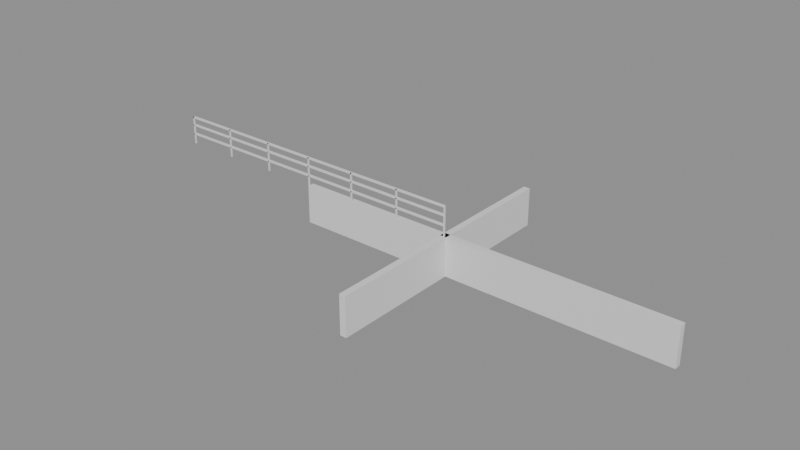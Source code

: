 # Source: e2190_after.blend  (saved by Blender 5.2.44; exported with 4.5.12 LTS)
import bpy
from mathutils import Matrix  # noqa: F401  (used for matrix-valued properties, if any)

bpy.ops.wm.read_factory_settings(use_empty=True)
scene = bpy.context.scene
scene.name = 'Scene'

# ---- materials (node trees are filled in below, after node groups)
mat_ladrillo_rojo = bpy.data.materials.new('Ladrillo_Rojo')
mat_acero_inox = bpy.data.materials.new('Acero_Inox')

# ---- material node trees
mat_ladrillo_rojo.use_nodes = True; mat_ladrillo_rojo.node_tree.nodes.clear()
_N = mat_ladrillo_rojo.node_tree.nodes; _L = mat_ladrillo_rojo.node_tree.links
n0 = _N.new('ShaderNodeBsdfPrincipled'); n0.name = 'Principled BSDF'; n0.location = (-200, 100)
n0.inputs[3].default_value = 1.45
n0.inputs[10].default_value = 0.005
n1 = _N.new('ShaderNodeOutputMaterial'); n1.name = 'Material Output'; n1.location = (200, 100)
_L.new(n0.outputs[0], n1.inputs[0])
n1.is_active_output = True
mat_acero_inox.use_nodes = True; mat_acero_inox.node_tree.nodes.clear()
_N = mat_acero_inox.node_tree.nodes; _L = mat_acero_inox.node_tree.links
n0 = _N.new('ShaderNodeBsdfPrincipled'); n0.name = 'Principled BSDF'; n0.location = (-200, 100)
n0.inputs[3].default_value = 1.45
n0.inputs[10].default_value = 0.005
n1 = _N.new('ShaderNodeOutputMaterial'); n1.name = 'Material Output'; n1.location = (200, 100)
_L.new(n0.outputs[0], n1.inputs[0])
n1.is_active_output = True

# ---- meshes
me_muroperimetral_largo_cuerpo_mesh = bpy.data.meshes.new('MuroPerimetral.Largo_Cuerpo_mesh')
me_muroperimetral_largo_cuerpo_mesh.from_pydata([(0.0, 0.0, 0.0), (12.0, 0.0, 0.0), (12.0, 0.2, 0.0), (0.0, 0.2, 0.0), (0.0, 0.0, 1.2), (12.0, 0.0, 1.2), (12.0, 0.2, 1.2), (0.0, 0.2, 1.2)], [], [(0, 1, 2, 3), (4, 5, 6, 7), (0, 1, 5, 4), (1, 2, 6, 5), (2, 3, 7, 6), (3, 0, 4, 7)])
me_muroperimetral_largo_cuerpo_mesh.materials.append(mat_ladrillo_rojo)
me_muroperimetral_largo_cuerpo_mesh.update()
me_muroperimetral_corto_cuerpo_mesh = bpy.data.meshes.new('MuroPerimetral.Corto_Cuerpo_mesh')
me_muroperimetral_corto_cuerpo_mesh.from_pydata([(0.0, 0.0, 0.0), (8.0, 0.0, 0.0), (8.0, 0.2, 0.0), (0.0, 0.2, 0.0), (0.0, 0.0, 1.2), (8.0, 0.0, 1.2), (8.0, 0.2, 1.2), (0.0, 0.2, 1.2)], [], [(0, 1, 2, 3), (4, 5, 6, 7), (0, 1, 5, 4), (1, 2, 6, 5), (2, 3, 7, 6), (3, 0, 4, 7)])
me_muroperimetral_corto_cuerpo_mesh.materials.append(mat_ladrillo_rojo)
me_muroperimetral_corto_cuerpo_mesh.update()
me_baranda_murolargo_poste_1_mesh = bpy.data.meshes.new('Baranda.MuroLargo_Poste_1_mesh')
me_baranda_murolargo_poste_1_mesh.from_pydata([(0.0, 0.0, 0.0), (0.04, 0.0, 0.0), (0.04, 0.04, 0.0), (0.0, 0.04, 0.0), (0.0, 0.0, 0.9), (0.04, 0.0, 0.9), (0.04, 0.04, 0.9), (0.0, 0.04, 0.9)], [], [(0, 1, 2, 3), (4, 5, 6, 7), (0, 1, 5, 4), (1, 2, 6, 5), (2, 3, 7, 6), (3, 0, 4, 7)])
me_baranda_murolargo_poste_1_mesh.materials.append(mat_acero_inox)
me_baranda_murolargo_poste_1_mesh.update()
me_baranda_murolargo_poste_2_mesh = bpy.data.meshes.new('Baranda.MuroLargo_Poste_2_mesh')
me_baranda_murolargo_poste_2_mesh.from_pydata([(0.0, 0.0, 0.0), (0.04, 0.0, 0.0), (0.04, 0.04, 0.0), (0.0, 0.04, 0.0), (0.0, 0.0, 0.9), (0.04, 0.0, 0.9), (0.04, 0.04, 0.9), (0.0, 0.04, 0.9)], [], [(0, 1, 2, 3), (4, 5, 6, 7), (0, 1, 5, 4), (1, 2, 6, 5), (2, 3, 7, 6), (3, 0, 4, 7)])
me_baranda_murolargo_poste_2_mesh.materials.append(mat_acero_inox)
me_baranda_murolargo_poste_2_mesh.update()
me_baranda_murolargo_poste_3_mesh = bpy.data.meshes.new('Baranda.MuroLargo_Poste_3_mesh')
me_baranda_murolargo_poste_3_mesh.from_pydata([(0.0, 0.0, 0.0), (0.04, 0.0, 0.0), (0.04, 0.04, 0.0), (0.0, 0.04, 0.0), (0.0, 0.0, 0.9), (0.04, 0.0, 0.9), (0.04, 0.04, 0.9), (0.0, 0.04, 0.9)], [], [(0, 1, 2, 3), (4, 5, 6, 7), (0, 1, 5, 4), (1, 2, 6, 5), (2, 3, 7, 6), (3, 0, 4, 7)])
me_baranda_murolargo_poste_3_mesh.materials.append(mat_acero_inox)
me_baranda_murolargo_poste_3_mesh.update()
me_baranda_murolargo_poste_4_mesh = bpy.data.meshes.new('Baranda.MuroLargo_Poste_4_mesh')
me_baranda_murolargo_poste_4_mesh.from_pydata([(0.0, 0.0, 0.0), (0.04, 0.0, 0.0), (0.04, 0.04, 0.0), (0.0, 0.04, 0.0), (0.0, 0.0, 0.9), (0.04, 0.0, 0.9), (0.04, 0.04, 0.9), (0.0, 0.04, 0.9)], [], [(0, 1, 2, 3), (4, 5, 6, 7), (0, 1, 5, 4), (1, 2, 6, 5), (2, 3, 7, 6), (3, 0, 4, 7)])
me_baranda_murolargo_poste_4_mesh.materials.append(mat_acero_inox)
me_baranda_murolargo_poste_4_mesh.update()
me_baranda_murolargo_poste_5_mesh = bpy.data.meshes.new('Baranda.MuroLargo_Poste_5_mesh')
me_baranda_murolargo_poste_5_mesh.from_pydata([(0.0, 0.0, 0.0), (0.04, 0.0, 0.0), (0.04, 0.04, 0.0), (0.0, 0.04, 0.0), (0.0, 0.0, 0.9), (0.04, 0.0, 0.9), (0.04, 0.04, 0.9), (0.0, 0.04, 0.9)], [], [(0, 1, 2, 3), (4, 5, 6, 7), (0, 1, 5, 4), (1, 2, 6, 5), (2, 3, 7, 6), (3, 0, 4, 7)])
me_baranda_murolargo_poste_5_mesh.materials.append(mat_acero_inox)
me_baranda_murolargo_poste_5_mesh.update()
me_baranda_murolargo_poste_6_mesh = bpy.data.meshes.new('Baranda.MuroLargo_Poste_6_mesh')
me_baranda_murolargo_poste_6_mesh.from_pydata([(0.0, 0.0, 0.0), (0.04, 0.0, 0.0), (0.04, 0.04, 0.0), (0.0, 0.04, 0.0), (0.0, 0.0, 0.9), (0.04, 0.0, 0.9), (0.04, 0.04, 0.9), (0.0, 0.04, 0.9)], [], [(0, 1, 2, 3), (4, 5, 6, 7), (0, 1, 5, 4), (1, 2, 6, 5), (2, 3, 7, 6), (3, 0, 4, 7)])
me_baranda_murolargo_poste_6_mesh.materials.append(mat_acero_inox)
me_baranda_murolargo_poste_6_mesh.update()
me_baranda_murolargo_poste_7_mesh = bpy.data.meshes.new('Baranda.MuroLargo_Poste_7_mesh')
me_baranda_murolargo_poste_7_mesh.from_pydata([(0.0, 0.0, 0.0), (0.04, 0.0, 0.0), (0.04, 0.04, 0.0), (0.0, 0.04, 0.0), (0.0, 0.0, 0.9), (0.04, 0.0, 0.9), (0.04, 0.04, 0.9), (0.0, 0.04, 0.9)], [], [(0, 1, 2, 3), (4, 5, 6, 7), (0, 1, 5, 4), (1, 2, 6, 5), (2, 3, 7, 6), (3, 0, 4, 7)])
me_baranda_murolargo_poste_7_mesh.materials.append(mat_acero_inox)
me_baranda_murolargo_poste_7_mesh.update()
me_baranda_murolargo_top_mesh = bpy.data.meshes.new('Baranda.MuroLargo_Top_mesh')
me_baranda_murolargo_top_mesh.from_pydata([(0.0, 0.0, 0.0), (10.0, 0.0, 0.0), (10.0, 0.08, 0.0), (0.0, 0.08, 0.0), (0.0, 0.0, 0.04), (10.0, 0.0, 0.04), (10.0, 0.08, 0.04), (0.0, 0.08, 0.04)], [], [(0, 1, 2, 3), (4, 5, 6, 7), (0, 1, 5, 4), (1, 2, 6, 5), (2, 3, 7, 6), (3, 0, 4, 7)])
me_baranda_murolargo_top_mesh.materials.append(mat_acero_inox)
me_baranda_murolargo_top_mesh.update()
me_baranda_murolargo_trav_1_mesh = bpy.data.meshes.new('Baranda.MuroLargo_Trav_1_mesh')
me_baranda_murolargo_trav_1_mesh.from_pydata([(0.0, 0.0, 0.0), (10.0, 0.0, 0.0), (10.0, 0.08, 0.0), (0.0, 0.08, 0.0), (0.0, 0.0, 0.04), (10.0, 0.0, 0.04), (10.0, 0.08, 0.04), (0.0, 0.08, 0.04)], [], [(0, 1, 2, 3), (4, 5, 6, 7), (0, 1, 5, 4), (1, 2, 6, 5), (2, 3, 7, 6), (3, 0, 4, 7)])
me_baranda_murolargo_trav_1_mesh.materials.append(mat_acero_inox)
me_baranda_murolargo_trav_1_mesh.update()
me_baranda_murolargo_trav_2_mesh = bpy.data.meshes.new('Baranda.MuroLargo_Trav_2_mesh')
me_baranda_murolargo_trav_2_mesh.from_pydata([(0.0, 0.0, 0.0), (10.0, 0.0, 0.0), (10.0, 0.08, 0.0), (0.0, 0.08, 0.0), (0.0, 0.0, 0.04), (10.0, 0.0, 0.04), (10.0, 0.08, 0.04), (0.0, 0.08, 0.04)], [], [(0, 1, 2, 3), (4, 5, 6, 7), (0, 1, 5, 4), (1, 2, 6, 5), (2, 3, 7, 6), (3, 0, 4, 7)])
me_baranda_murolargo_trav_2_mesh.materials.append(mat_acero_inox)
me_baranda_murolargo_trav_2_mesh.update()

# ---- objects
ob_muroperimetral_largo = bpy.data.objects.new('MuroPerimetral.Largo', None)
ob_muroperimetral_largo_cuerpo = bpy.data.objects.new('MuroPerimetral.Largo_Cuerpo', me_muroperimetral_largo_cuerpo_mesh)
ob_muroperimetral_corto = bpy.data.objects.new('MuroPerimetral.Corto', None)
ob_muroperimetral_corto_cuerpo = bpy.data.objects.new('MuroPerimetral.Corto_Cuerpo', me_muroperimetral_corto_cuerpo_mesh)
ob_baranda_murolargo = bpy.data.objects.new('Baranda.MuroLargo', None)
ob_baranda_murolargo_poste_1 = bpy.data.objects.new('Baranda.MuroLargo_Poste_1', me_baranda_murolargo_poste_1_mesh)
ob_baranda_murolargo_poste_2 = bpy.data.objects.new('Baranda.MuroLargo_Poste_2', me_baranda_murolargo_poste_2_mesh)
ob_baranda_murolargo_poste_3 = bpy.data.objects.new('Baranda.MuroLargo_Poste_3', me_baranda_murolargo_poste_3_mesh)
ob_baranda_murolargo_poste_4 = bpy.data.objects.new('Baranda.MuroLargo_Poste_4', me_baranda_murolargo_poste_4_mesh)
ob_baranda_murolargo_poste_5 = bpy.data.objects.new('Baranda.MuroLargo_Poste_5', me_baranda_murolargo_poste_5_mesh)
ob_baranda_murolargo_poste_6 = bpy.data.objects.new('Baranda.MuroLargo_Poste_6', me_baranda_murolargo_poste_6_mesh)
ob_baranda_murolargo_poste_7 = bpy.data.objects.new('Baranda.MuroLargo_Poste_7', me_baranda_murolargo_poste_7_mesh)
ob_baranda_murolargo_top = bpy.data.objects.new('Baranda.MuroLargo_Top', me_baranda_murolargo_top_mesh)
ob_baranda_murolargo_trav_1 = bpy.data.objects.new('Baranda.MuroLargo_Trav_1', me_baranda_murolargo_trav_1_mesh)
ob_baranda_murolargo_trav_2 = bpy.data.objects.new('Baranda.MuroLargo_Trav_2', me_baranda_murolargo_trav_2_mesh)

# ---- transforms, parenting, visibility, modifiers, constraints
ob_muroperimetral_largo.location = (0.0, 0.0, 0.0)
ob_muroperimetral_largo.empty_display_type = 'ARROWS'
ob_muroperimetral_largo_cuerpo.parent = ob_muroperimetral_largo
ob_muroperimetral_largo_cuerpo.location = (0.0, 0.0, 0.0)
ob_muroperimetral_corto.location = (5.1, -4.0, 0.0)
ob_muroperimetral_corto.rotation_euler = (0.0, 0.0, 1.571)
ob_muroperimetral_corto.empty_display_type = 'ARROWS'
ob_muroperimetral_corto_cuerpo.parent = ob_muroperimetral_corto
ob_muroperimetral_corto_cuerpo.location = (0.0, 0.0, 0.0)
ob_baranda_murolargo.location = (-5.0, 0.0, 1.2)
ob_baranda_murolargo.empty_display_type = 'ARROWS'
ob_baranda_murolargo_poste_1.parent = ob_baranda_murolargo
ob_baranda_murolargo_poste_1.location = (0.0, 0.0, 0.0)
ob_baranda_murolargo_poste_2.parent = ob_baranda_murolargo
ob_baranda_murolargo_poste_2.location = (1.667, 0.0, 0.0)
ob_baranda_murolargo_poste_3.parent = ob_baranda_murolargo
ob_baranda_murolargo_poste_3.location = (3.333, 0.0, 0.0)
ob_baranda_murolargo_poste_4.parent = ob_baranda_murolargo
ob_baranda_murolargo_poste_4.location = (5.0, 0.0, 0.0)
ob_baranda_murolargo_poste_5.parent = ob_baranda_murolargo
ob_baranda_murolargo_poste_5.location = (6.667, 0.0, 0.0)
ob_baranda_murolargo_poste_6.parent = ob_baranda_murolargo
ob_baranda_murolargo_poste_6.location = (8.333, 0.0, 0.0)
ob_baranda_murolargo_poste_7.parent = ob_baranda_murolargo
ob_baranda_murolargo_poste_7.location = (10.0, 0.0, 0.0)
ob_baranda_murolargo_top.parent = ob_baranda_murolargo
ob_baranda_murolargo_top.location = (0.0, 0.0, 0.86)
ob_baranda_murolargo_trav_1.parent = ob_baranda_murolargo
ob_baranda_murolargo_trav_1.location = (0.0, 0.0, 0.3)
ob_baranda_murolargo_trav_2.parent = ob_baranda_murolargo
ob_baranda_murolargo_trav_2.location = (0.0, 0.0, 0.6)

# ---- collection membership
scene.collection.objects.link(ob_muroperimetral_largo)
scene.collection.objects.link(ob_muroperimetral_largo_cuerpo)
scene.collection.objects.link(ob_muroperimetral_corto)
scene.collection.objects.link(ob_muroperimetral_corto_cuerpo)
scene.collection.objects.link(ob_baranda_murolargo)
scene.collection.objects.link(ob_baranda_murolargo_poste_1)
scene.collection.objects.link(ob_baranda_murolargo_poste_2)
scene.collection.objects.link(ob_baranda_murolargo_poste_3)
scene.collection.objects.link(ob_baranda_murolargo_poste_4)
scene.collection.objects.link(ob_baranda_murolargo_poste_5)
scene.collection.objects.link(ob_baranda_murolargo_poste_6)
scene.collection.objects.link(ob_baranda_murolargo_poste_7)
scene.collection.objects.link(ob_baranda_murolargo_top)
scene.collection.objects.link(ob_baranda_murolargo_trav_1)
scene.collection.objects.link(ob_baranda_murolargo_trav_2)

# ---- scene / render settings (as saved in the file)
scene.frame_start = 1; scene.frame_end = 250; scene.frame_set(1)
scene.render.engine = 'BLENDER_EEVEE_NEXT'
scene.render.bake_bias = 0.0
scene.render.bake_samples = 0
scene.render.compositor_device = 'GPU'
scene.eevee.use_volume_custom_range = False
scene.eevee.fast_gi_thickness_near = 0.1
scene.eevee.fast_gi_thickness_far = 0.0
scene.eevee.ray_tracing_options.screen_trace_thickness = 0.1
bpy.context.view_layer.update()

# ---- added for rendering (the .blend has no active camera and no usable light): camera, sun + grey world if the file has none
cam_auto = bpy.data.cameras.new('AutoCamera')
cam_auto.lens = 50.0
cam_auto.sensor_width = 36.0
cam_auto.clip_end = 1000.0
ob_auto_camera = bpy.data.objects.new('AutoCamera', cam_auto)
scene.collection.objects.link(ob_auto_camera)
ob_auto_camera.location = (20.9916, -20.99, 15.0433)
ob_auto_camera.rotation_euler = (1.09748, -7.21219e-08, 0.694738)
scene.camera = ob_auto_camera
light_auto_sun = bpy.data.lights.new('AutoSun', 'SUN')
light_auto_sun.energy = 3.0
light_auto_sun.angle = 0.0523599
ob_auto_sun = bpy.data.objects.new('AutoSun', light_auto_sun)
scene.collection.objects.link(ob_auto_sun)
ob_auto_sun.rotation_euler = (0.872665, 0.174533, 0.523599)
if scene.world is None:
    world_auto = bpy.data.worlds.new('AutoWorld')
    world_auto.color = (0.3, 0.3, 0.3)
    scene.world = world_auto
bpy.context.view_layer.update()
